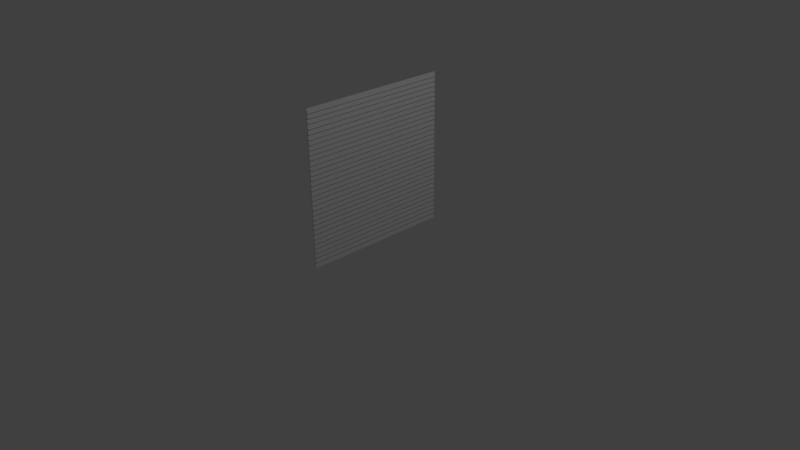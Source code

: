 # Source: StoreSansFenetre.blend  (saved by Blender 2.74.0; exported with 4.5.12 LTS)
import bpy
from mathutils import Matrix  # noqa: F401  (used for matrix-valued properties, if any)

bpy.ops.wm.read_factory_settings(use_empty=True)
scene = bpy.context.scene
scene.name = 'Scene'

# ---- collections
col_collection_1 = bpy.data.collections.new('Collection 1'); scene.collection.children.link(col_collection_1)

# ---- materials (node trees are filled in below, after node groups)
mat_metalvolet = bpy.data.materials.new('MetalVolet')
mat_metalvolet.alpha_threshold = 0.0
mat_metalvolet.use_transparent_shadow = False
mat_metalvolet.roughness = 0.5

# ---- material node trees

# ---- world
world_world = bpy.data.worlds.new('World'); scene.world = world_world
world_world.color = (0.05088, 0.05088, 0.05088)
world_world.use_sun_shadow = False
world_world.sun_shadow_jitter_overblur = 0.0
world_world.cycles.sampling_method = 'MANUAL'
world_world.cycles.sample_map_resolution = 256

# ---- cameras
cam_camera = bpy.data.cameras.new('Camera')
cam_camera.clip_end = 100.0
cam_camera.lens = 35.0
cam_camera.sensor_width = 32.0
cam_camera.sensor_height = 18.0
cam_camera.ortho_scale = 7.314
cam_camera.dof.focus_distance = 0.0
cam_camera.dof.aperture_fstop = 128.0

# ---- lights
light_lamp = bpy.data.lights.new('Lamp', 'POINT')
light_lamp.transmission_factor = 0.0
light_lamp.cutoff_distance = 30.0
light_lamp.energy = 100.0
light_lamp.shadow_buffer_clip_start = 1.001
light_lamp.shadow_soft_size = 0.1
light_lamp.shadow_maximum_resolution = 0.006
light_lamp.use_absolute_resolution = True
light_lamp.cycles.use_multiple_importance_sampling = False

# ---- meshes
me_plane = bpy.data.meshes.new('Plane')
me_plane.from_pydata([(-1.0, -1.0, 0.0), (1.0, -1.0, 0.01646), (-1.0, 1.0, 0.0), (1.0, 1.0, 0.01646), (-0.9375, -1.0, 0.0), (-0.875, -1.0, 0.0), (-0.8125, -1.0, 0.0), (-0.75, -1.0, 0.0), (-0.6875, -1.0, 0.0), (-0.625, -1.0, 0.0), (-0.5625, -1.0, 0.0), (-0.5, -1.0, 0.0), (-0.4375, -1.0, 0.0), (-0.375, -1.0, 0.0), (-0.3125, -1.0, 0.0), (-0.25, -1.0, 0.0), (-0.1875, -1.0, 0.0), (-0.125, -1.0, 0.0), (-0.0625, -1.0, 0.0), (0.0, -1.0, 0.0), (0.0625, -1.0, 0.0), (0.125, -1.0, 0.0), (0.1875, -1.0, 0.0), (0.25, -1.0, 0.0), (0.3125, -1.0, 0.0), (0.375, -1.0, 0.0), (0.4375, -1.0, 0.0), (0.5, -1.0, 0.0), (0.5625, -1.0, 0.0), (0.625, -1.0, 0.0), (0.6875, -1.0, 0.0), (0.75, -1.0, 0.0), (0.8125, -1.0, 0.0), (0.875, -1.0, 0.0), (0.9375, -1.0, 0.0), (0.9375, 1.0, 0.0), (0.875, 1.0, 0.0), (0.8125, 1.0, 0.0), (0.75, 1.0, 0.0), (0.6875, 1.0, 0.0), (0.625, 1.0, 0.0), (0.5625, 1.0, 0.0), (0.5, 1.0, 0.0), (0.4375, 1.0, 0.0), (0.375, 1.0, 0.0), (0.3125, 1.0, 0.0), (0.25, 1.0, 0.0), (0.1875, 1.0, 0.0), (0.125, 1.0, 0.0), (0.0625, 1.0, 0.0), (0.0, 1.0, 0.0), (-0.0625, 1.0, 0.0), (-0.125, 1.0, 0.0), (-0.1875, 1.0, 0.0), (-0.25, 1.0, 0.0), (-0.3125, 1.0, 0.0), (-0.375, 1.0, 0.0), (-0.4375, 1.0, 0.0), (-0.5, 1.0, 0.0), (-0.5625, 1.0, 0.0), (-0.625, 1.0, 0.0), (-0.6875, 1.0, 0.0), (-0.75, 1.0, 0.0), (-0.8125, 1.0, 0.0), (-0.875, 1.0, 0.0), (-0.9375, 1.0, 0.0), (-0.9437, 1.0, 0.01646), (-0.9437, -1.0, 0.01646), (-0.8829, -1.0, 0.01646), (-0.8829, 1.0, 0.01646), (-0.8239, -1.0, 0.01646), (-0.8239, 1.0, 0.01646), (-0.7577, -1.0, 0.01646), (-0.7577, 1.0, 0.01646), (-0.6964, -1.0, 0.01646), (-0.6964, 1.0, 0.01646), (-0.631, -1.0, 0.01646), (-0.631, 1.0, 0.01646), (-0.571, -1.0, 0.01646), (-0.571, 1.0, 0.01646), (-0.5081, -1.0, 0.01646), (-0.5081, 1.0, 0.01646), (-0.4485, -1.0, 0.01646), (-0.4485, 1.0, 0.01646), (-0.3866, -1.0, 0.01646), (-0.3866, 1.0, 0.01646), (-0.3187, -1.0, 0.01646), (-0.3187, 1.0, 0.01646), (-0.258, -1.0, 0.01646), (-0.258, 1.0, 0.01646), (-0.194, -1.0, 0.01646), (-0.194, 1.0, 0.01646), (-0.1346, -1.0, 0.01646), (-0.1346, 1.0, 0.01646), (-0.06985, -1.0, 0.01646), (-0.06985, 1.0, 0.01646), (-0.008665, -1.0, 0.01646), (-0.008665, 1.0, 0.01646), (0.0551, -1.0, 0.01646), (0.0551, 1.0, 0.01646), (0.1139, -1.0, 0.01646), (0.1139, 1.0, 0.01646), (0.1783, -1.0, 0.01646), (0.1783, 1.0, 0.01646), (0.2408, -1.0, 0.01646), (0.2408, 1.0, 0.01646), (0.3046, -1.0, 0.01646), (0.3046, 1.0, 0.01646), (0.3652, -1.0, 0.01646), (0.3652, 1.0, 0.01646), (0.4257, -1.0, 0.01646), (0.4257, 1.0, 0.01646), (0.4877, -1.0, 0.01646), (0.4877, 1.0, 0.01646), (0.5516, -1.0, 0.01646), (0.5516, 1.0, 0.01646), (0.6179, -1.0, 0.01646), (0.6179, 1.0, 0.01646), (0.6789, -1.0, 0.01646), (0.6789, 1.0, 0.01646), (0.74, -1.0, 0.01646), (0.74, 1.0, 0.01646), (0.8025, -1.0, 0.01646), (0.8025, 1.0, 0.01646), (0.8622, -1.0, 0.01646), (0.8622, 1.0, 0.01646), (0.9261, -1.0, 0.01646), (0.9261, 1.0, 0.01646), (-1.0, -1.0, -0.01531), (1.0, -1.0, 0.001156), (-1.0, 1.0, -0.01531), (1.0, 1.0, 0.001156), (-0.9375, -1.0, -0.01531), (-0.875, -1.0, -0.01531), (-0.8125, -1.0, -0.01531), (-0.75, -1.0, -0.01531), (-0.6875, -1.0, -0.01531), (-0.625, -1.0, -0.01531), (-0.5625, -1.0, -0.01531), (-0.5, -1.0, -0.01531), (-0.4375, -1.0, -0.01531), (-0.375, -1.0, -0.01531), (-0.3125, -1.0, -0.01531), (-0.25, -1.0, -0.01531), (-0.1875, -1.0, -0.01531), (-0.125, -1.0, -0.01531), (-0.06246, -1.0, -0.01531), (4.081e-05, -1.0, -0.01531), (0.06254, -1.0, -0.01531), (0.125, -1.0, -0.01531), (0.1875, -1.0, -0.01531), (0.25, -1.0, -0.01531), (0.3125, -1.0, -0.01531), (0.375, -1.0, -0.01531), (0.4375, -1.0, -0.01531), (0.5, -1.0, -0.01531), (0.5625, -1.0, -0.01531), (0.625, -1.0, -0.01531), (0.6875, -1.0, -0.01531), (0.75, -1.0, -0.01531), (0.8125, -1.0, -0.01531), (0.875, -1.0, -0.01531), (0.9375, -1.0, -0.01531), (0.9375, 1.0, -0.01531), (0.875, 1.0, -0.01531), (0.8125, 1.0, -0.01531), (0.75, 1.0, -0.01531), (0.6875, 1.0, -0.01531), (0.625, 1.0, -0.01531), (0.5625, 1.0, -0.01531), (0.5, 1.0, -0.01531), (0.4375, 1.0, -0.01531), (0.375, 1.0, -0.01531), (0.3125, 1.0, -0.01531), (0.25, 1.0, -0.01531), (0.1875, 1.0, -0.01531), (0.125, 1.0, -0.01531), (0.06254, 1.0, -0.01531), (4.081e-05, 1.0, -0.01531), (-0.06246, 1.0, -0.01531), (-0.125, 1.0, -0.01531), (-0.1875, 1.0, -0.01531), (-0.25, 1.0, -0.01531), (-0.3125, 1.0, -0.01531), (-0.375, 1.0, -0.01531), (-0.4375, 1.0, -0.01531), (-0.5, 1.0, -0.01531), (-0.5625, 1.0, -0.01531), (-0.625, 1.0, -0.01531), (-0.6875, 1.0, -0.01531), (-0.75, 1.0, -0.01531), (-0.8125, 1.0, -0.01531), (-0.875, 1.0, -0.01531), (-0.9375, 1.0, -0.01531), (-0.9437, 1.0, 0.001156), (-0.9437, -1.0, 0.001156), (-0.8829, -1.0, 0.001156), (-0.8829, 1.0, 0.001156), (-0.8238, -1.0, 0.001156), (-0.8238, 1.0, 0.001156), (-0.7577, -1.0, 0.001156), (-0.7577, 1.0, 0.001156), (-0.6964, -1.0, 0.001156), (-0.6964, 1.0, 0.001156), (-0.631, -1.0, 0.001156), (-0.631, 1.0, 0.001156), (-0.5709, -1.0, 0.001156), (-0.5709, 1.0, 0.001156), (-0.508, -1.0, 0.001156), (-0.508, 1.0, 0.001156), (-0.4484, -1.0, 0.001156), (-0.4484, 1.0, 0.001156), (-0.3866, -1.0, 0.001156), (-0.3866, 1.0, 0.001156), (-0.3187, -1.0, 0.001156), (-0.3187, 1.0, 0.001156), (-0.258, -1.0, 0.001156), (-0.258, 1.0, 0.001156), (-0.194, -1.0, 0.001156), (-0.194, 1.0, 0.001156), (-0.1346, -1.0, 0.001156), (-0.1346, 1.0, 0.001156), (-0.06981, -1.0, 0.001156), (-0.06981, 1.0, 0.001156), (-0.008624, -1.0, 0.001156), (-0.008624, 1.0, 0.001156), (0.05514, -1.0, 0.001156), (0.05514, 1.0, 0.001156), (0.114, -1.0, 0.001156), (0.114, 1.0, 0.001156), (0.1783, -1.0, 0.001156), (0.1783, 1.0, 0.001156), (0.2408, -1.0, 0.001156), (0.2408, 1.0, 0.001156), (0.3047, -1.0, 0.001156), (0.3047, 1.0, 0.001156), (0.3652, -1.0, 0.001156), (0.3652, 1.0, 0.001156), (0.4258, -1.0, 0.001156), (0.4258, 1.0, 0.001156), (0.4878, -1.0, 0.001156), (0.4878, 1.0, 0.001156), (0.5516, -1.0, 0.001156), (0.5516, 1.0, 0.001156), (0.6179, -1.0, 0.001156), (0.6179, 1.0, 0.001156), (0.679, -1.0, 0.001156), (0.679, 1.0, 0.001156), (0.7401, -1.0, 0.001156), (0.7401, 1.0, 0.001156), (0.8026, -1.0, 0.001156), (0.8026, 1.0, 0.001156), (0.8622, -1.0, 0.001156), (0.8622, 1.0, 0.001156), (0.9261, -1.0, 0.001156), (0.9261, 1.0, 0.001156)], [], [(34, 1, 3, 35), (67, 4, 65, 66), (68, 5, 64, 69), (70, 6, 63, 71), (72, 7, 62, 73), (74, 8, 61, 75), (76, 9, 60, 77), (78, 10, 59, 79), (80, 11, 58, 81), (82, 12, 57, 83), (84, 13, 56, 85), (86, 14, 55, 87), (88, 15, 54, 89), (90, 16, 53, 91), (92, 17, 52, 93), (94, 18, 51, 95), (96, 19, 50, 97), (98, 20, 49, 99), (100, 21, 48, 101), (102, 22, 47, 103), (104, 23, 46, 105), (106, 24, 45, 107), (108, 25, 44, 109), (110, 26, 43, 111), (112, 27, 42, 113), (114, 28, 41, 115), (116, 29, 40, 117), (118, 30, 39, 119), (120, 31, 38, 121), (122, 32, 37, 123), (124, 33, 36, 125), (126, 34, 35, 127), (0, 67, 66, 2), (4, 68, 69, 65), (5, 70, 71, 64), (6, 72, 73, 63), (7, 74, 75, 62), (8, 76, 77, 61), (9, 78, 79, 60), (10, 80, 81, 59), (11, 82, 83, 58), (12, 84, 85, 57), (13, 86, 87, 56), (14, 88, 89, 55), (15, 90, 91, 54), (16, 92, 93, 53), (17, 94, 95, 52), (18, 96, 97, 51), (19, 98, 99, 50), (20, 100, 101, 49), (21, 102, 103, 48), (22, 104, 105, 47), (23, 106, 107, 46), (24, 108, 109, 45), (25, 110, 111, 44), (26, 112, 113, 43), (27, 114, 115, 42), (28, 116, 117, 41), (29, 118, 119, 40), (30, 120, 121, 39), (31, 122, 123, 38), (32, 124, 125, 37), (33, 126, 127, 36), (162, 163, 131, 129), (195, 194, 193, 132), (196, 197, 192, 133), (198, 199, 191, 134), (200, 201, 190, 135), (202, 203, 189, 136), (204, 205, 188, 137), (206, 207, 187, 138), (208, 209, 186, 139), (210, 211, 185, 140), (212, 213, 184, 141), (214, 215, 183, 142), (216, 217, 182, 143), (218, 219, 181, 144), (220, 221, 180, 145), (222, 223, 179, 146), (224, 225, 178, 147), (226, 227, 177, 148), (228, 229, 176, 149), (230, 231, 175, 150), (232, 233, 174, 151), (234, 235, 173, 152), (236, 237, 172, 153), (238, 239, 171, 154), (240, 241, 170, 155), (242, 243, 169, 156), (244, 245, 168, 157), (246, 247, 167, 158), (248, 249, 166, 159), (250, 251, 165, 160), (252, 253, 164, 161), (254, 255, 163, 162), (128, 130, 194, 195), (132, 193, 197, 196), (133, 192, 199, 198), (134, 191, 201, 200), (135, 190, 203, 202), (136, 189, 205, 204), (137, 188, 207, 206), (138, 187, 209, 208), (139, 186, 211, 210), (140, 185, 213, 212), (141, 184, 215, 214), (142, 183, 217, 216), (143, 182, 219, 218), (144, 181, 221, 220), (145, 180, 223, 222), (146, 179, 225, 224), (147, 178, 227, 226), (148, 177, 229, 228), (149, 176, 231, 230), (150, 175, 233, 232), (151, 174, 235, 234), (152, 173, 237, 236), (153, 172, 239, 238), (154, 171, 241, 240), (155, 170, 243, 242), (156, 169, 245, 244), (157, 168, 247, 246), (158, 167, 249, 248), (159, 166, 251, 250), (160, 165, 253, 252), (161, 164, 255, 254), (3, 1, 129, 131), (0, 2, 130, 128), (67, 0, 128, 195), (68, 4, 132, 196), (4, 67, 195, 132), (5, 68, 196, 133), (70, 5, 133, 198), (6, 70, 198, 134), (72, 6, 134, 200), (74, 7, 135, 202), (7, 72, 200, 135), (8, 74, 202, 136), (76, 8, 136, 204), (9, 76, 204, 137), (78, 9, 137, 206), (10, 78, 206, 138), (80, 10, 138, 208), (11, 80, 208, 139), (82, 11, 139, 210), (12, 82, 210, 140), (84, 12, 140, 212), (13, 84, 212, 141), (86, 13, 141, 214), (14, 86, 214, 142), (88, 14, 142, 216), (15, 88, 216, 143), (90, 15, 143, 218), (16, 90, 218, 144), (92, 16, 144, 220), (92, 180, 145, 17), (94, 17, 145, 222), (18, 94, 222, 146), (96, 18, 146, 224), (19, 96, 224, 147), (98, 19, 147, 226), (20, 98, 226, 148), (100, 20, 148, 228), (21, 100, 228, 149), (102, 21, 149, 230), (22, 102, 230, 150), (104, 22, 150, 232), (23, 104, 232, 151), (106, 23, 151, 234), (24, 106, 234, 152), (108, 24, 152, 236), (25, 108, 236, 153), (110, 25, 153, 238), (26, 110, 238, 154), (112, 26, 154, 240), (27, 112, 240, 155), (114, 27, 155, 242), (28, 114, 242, 156), (116, 28, 156, 244), (29, 116, 244, 157), (118, 29, 157, 246), (30, 118, 246, 158), (120, 30, 158, 248), (31, 120, 248, 159), (122, 31, 159, 250), (32, 122, 250, 160), (124, 32, 160, 252), (33, 124, 252, 161), (126, 33, 161, 254), (34, 126, 254, 162), (1, 34, 162, 129), (35, 3, 131, 163), (127, 35, 163, 255), (36, 127, 255, 164), (125, 36, 164, 253), (37, 125, 253, 165), (123, 37, 165, 251), (38, 123, 251, 166), (121, 38, 166, 249), (39, 121, 249, 167), (119, 39, 167, 247), (40, 119, 247, 168), (117, 40, 168, 245), (41, 117, 245, 169), (115, 41, 169, 243), (42, 115, 243, 170), (113, 42, 170, 241), (43, 113, 241, 171), (111, 43, 171, 239), (44, 111, 239, 172), (109, 44, 172, 237), (45, 109, 237, 173), (107, 45, 173, 235), (46, 107, 235, 174), (105, 46, 174, 233), (47, 105, 233, 175), (103, 47, 175, 231), (48, 103, 231, 176), (101, 48, 176, 229), (49, 101, 229, 177), (99, 49, 177, 227), (50, 99, 227, 178), (97, 50, 178, 225), (51, 97, 225, 179), (95, 51, 179, 223), (52, 95, 223, 180), (93, 52, 180, 221), (53, 93, 221, 181), (91, 53, 181, 219), (54, 91, 219, 182), (89, 54, 182, 217), (55, 89, 217, 183), (87, 55, 183, 215), (56, 87, 215, 184), (85, 56, 184, 213), (57, 85, 213, 185), (83, 57, 185, 211), (58, 83, 211, 186), (81, 58, 186, 209), (59, 81, 209, 187), (79, 59, 187, 207), (60, 79, 207, 188), (77, 60, 188, 205), (61, 77, 205, 189), (75, 61, 189, 203), (62, 75, 203, 190), (73, 62, 190, 201), (63, 73, 201, 191), (71, 63, 191, 199), (64, 71, 199, 192), (69, 64, 192, 197), (65, 69, 197, 193), (66, 65, 193, 194), (2, 66, 194, 130)])
me_plane.materials.append(mat_metalvolet)
me_plane.use_remesh_preserve_volume = False
me_plane.use_remesh_preserve_attributes = False
me_plane.use_mirror_vertex_groups = False
me_plane.update()
arm_armature = bpy.data.armatures.new('Armature')  # bones are not reproduced

# ---- objects
ob_armature = bpy.data.objects.new('Armature', arm_armature)
ob_plane = bpy.data.objects.new('Plane', me_plane)
ob_lamp = bpy.data.objects.new('Lamp', light_lamp)
ob_camera = bpy.data.objects.new('Camera', cam_camera)

# ---- transforms, parenting, visibility, modifiers, constraints
ob_armature.location = (0.07181, -0.01308, 0.7235)
ob_armature.lineart.crease_threshold = 0.0
ob_plane.parent = ob_armature
ob_plane.matrix_parent_inverse = Matrix(((1.0, 0.0, 0.0, -0.07181), (0.0, 1.0, 0.0, 0.01308), (0.0, 0.0, 1.0, -0.7235), (0.0, 0.0, 0.0, 1.0)))
ob_plane.location = (0.07392, 0.009768, 1.214)
ob_plane.rotation_euler = (-0.0, 1.573, 0.0)
ob_plane.lineart.crease_threshold = 0.0
_vg = ob_plane.vertex_groups.new(name='Bone')
for _i, _w in zip([0, 1, 2, 3, 4, 5, 6, 7, 8, 9, 10, 11, 12, 13, 14, 15, 16, 17, 18, 19, 20, 21, 22, 23, 24, 25, 26, 27, 28, 29, 30, 31, 32, 33, 34, 35, 36, 37, 38, 39, 40, 41, 42, 43, 44, 45, 46, 47, 48, 49, 50, 51, 52, 53, 54, 55, 56, 57, 58, 59, 60, 61, 62, 63, 64, 65, 66, 67, 68, 69, 70, 71, 72, 73, 74, 75, 76, 77, 78, 79, 80, 81, 82, 83, 84, 85, 86, 87, 88, 89, 90, 91, 92, 93, 94, 95, 96, 97, 98, 99, 100, 101, 102, 103, 104, 105, 106, 107, 108, 109, 110, 111, 112, 113, 114, 115, 116, 117, 118, 119, 120, 121, 122, 123, 124, 125, 126, 127, 128, 129, 130, 131, 132, 133, 134, 135, 136, 137, 138, 139, 140, 141, 142, 143, 144, 145, 146, 147, 148, 149, 150, 151, 152, 153, 154, 155, 156, 157, 158, 159, 160, 161, 162, 163, 164, 165, 166, 167, 168, 169, 170, 171, 172, 173, 174, 175, 176, 177, 178, 179, 180, 181, 182, 183, 184, 185, 186, 187, 188, 189, 190, 191, 192, 193, 194, 195, 196, 197, 198, 199, 200, 201, 202, 203, 204, 205, 206, 207, 208, 209, 210, 211, 212, 213, 214, 215, 216, 217, 218, 219, 220, 221, 222, 223, 224, 225, 226, 227, 228, 229, 230, 231, 232, 233, 234, 235, 236, 237, 238, 239, 240, 241, 242, 243, 244, 245, 246, 247, 248, 249, 250, 251, 252, 253, 254, 255], [1.0, 1.0, 1.0, 1.0, 1.0, 1.0, 1.0, 1.0, 1.0, 1.0, 1.0, 1.0, 1.0, 1.0, 1.0, 1.0, 1.0, 1.0, 1.0, 1.0, 1.0, 1.0, 1.0, 1.0, 1.0, 1.0, 1.0, 1.0, 1.0, 1.0, 1.0, 1.0, 1.0, 1.0, 1.0, 1.0, 1.0, 1.0, 1.0, 1.0, 1.0, 1.0, 1.0, 1.0, 1.0, 1.0, 1.0, 1.0, 1.0, 1.0, 1.0, 1.0, 1.0, 1.0, 1.0, 1.0, 1.0, 1.0, 1.0, 1.0, 1.0, 1.0, 1.0, 1.0, 1.0, 1.0, 1.0, 1.0, 1.0, 1.0, 1.0, 1.0, 1.0, 1.0, 1.0, 1.0, 1.0, 1.0, 1.0, 1.0, 1.0, 1.0, 1.0, 1.0, 1.0, 1.0, 1.0, 1.0, 1.0, 1.0, 1.0, 1.0, 1.0, 1.0, 1.0, 1.0, 1.0, 1.0, 1.0, 1.0, 1.0, 1.0, 1.0, 1.0, 1.0, 1.0, 1.0, 1.0, 1.0, 1.0, 1.0, 1.0, 1.0, 1.0, 1.0, 1.0, 1.0, 1.0, 1.0, 1.0, 1.0, 1.0, 1.0, 1.0, 1.0, 1.0, 1.0, 1.0, 1.0, 1.0, 1.0, 1.0, 1.0, 1.0, 1.0, 1.0, 1.0, 1.0, 1.0, 1.0, 1.0, 1.0, 1.0, 1.0, 1.0, 1.0, 1.0, 1.0, 1.0, 1.0, 1.0, 1.0, 1.0, 1.0, 1.0, 1.0, 1.0, 1.0, 1.0, 1.0, 1.0, 1.0, 1.0, 1.0, 1.0, 1.0, 1.0, 1.0, 1.0, 1.0, 1.0, 1.0, 1.0, 1.0, 1.0, 1.0, 1.0, 1.0, 1.0, 1.0, 1.0, 1.0, 1.0, 1.0, 1.0, 1.0, 1.0, 1.0, 1.0, 1.0, 1.0, 1.0, 1.0, 1.0, 1.0, 1.0, 1.0, 1.0, 1.0, 1.0, 1.0, 1.0, 1.0, 1.0, 1.0, 1.0, 1.0, 1.0, 1.0, 1.0, 1.0, 1.0, 1.0, 1.0, 1.0, 1.0, 1.0, 1.0, 1.0, 1.0, 1.0, 1.0, 1.0, 1.0, 1.0, 1.0, 1.0, 1.0, 1.0, 1.0, 1.0, 1.0, 1.0, 1.0, 1.0, 1.0, 1.0, 1.0, 1.0, 1.0, 1.0, 1.0, 1.0, 1.0, 1.0, 1.0, 1.0, 1.0, 1.0, 1.0, 1.0, 1.0, 1.0, 1.0, 1.0, 1.0]): _vg.add([_i], _w, 'REPLACE')
_m = ob_plane.modifiers.new('Armature', 'ARMATURE')
_m.object = ob_armature
ob_lamp.location = (4.076, 1.005, 5.904)
ob_lamp.rotation_euler = (0.6503, 0.05522, 1.866)
ob_lamp.lock_rotations_4d = False
ob_lamp.empty_display_type = 'ARROWS'
ob_lamp.color = (0.0, 0.0, 0.0, 0.0)
ob_lamp.lineart.crease_threshold = 0.0
ob_camera.location = (7.481, -6.508, 5.344)
ob_camera.rotation_euler = (1.109, 0.01082, 0.8149)
ob_camera.lock_rotations_4d = False
ob_camera.empty_display_type = 'ARROWS'
ob_camera.color = (0.0, 0.0, 0.0, 0.0)
ob_camera.display_type = 'WIRE'
ob_camera.lineart.crease_threshold = 0.0

# ---- collection membership
col_collection_1.objects.link(ob_armature)
col_collection_1.objects.link(ob_plane)
col_collection_1.objects.link(ob_lamp)
col_collection_1.objects.link(ob_camera)

# ---- scene / render settings (as saved in the file)
scene.camera = ob_camera
scene.frame_start = 1; scene.frame_end = 250; scene.frame_set(0)
scene.render.engine = 'BLENDER_EEVEE_NEXT'
scene.render.resolution_percentage = 50
scene.render.dither_intensity = 0.0
scene.cycles.use_denoising = False
scene.cycles.samples = 10
scene.cycles.sampling_pattern = 'TABULATED_SOBOL'
scene.cycles.light_sampling_threshold = 0.0
scene.cycles.use_adaptive_sampling = False
scene.cycles.use_light_tree = False
scene.cycles.blur_glossy = 0.0
scene.cycles.pixel_filter_type = 'GAUSSIAN'
scene.cycles.sample_clamp_indirect = 0.0
scene.view_settings.view_transform = 'Standard'
bpy.context.view_layer.update()
